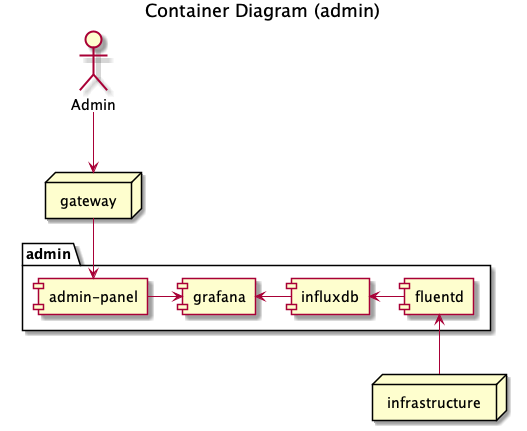

The diagram above was rendered by PlantUML. Its source (embedded in the PNG):
@startuml

title Container Diagram (admin)

actor Admin
node gateway
node infrastructure


package "admin" {
  [admin-panel]
  [fluentd]
  [grafana]
  [influxdb]
}

Admin --> [gateway]
[gateway] --> [admin-panel]
[admin-panel] -right-> [grafana]
[fluentd] -left-> [influxdb]
[influxdb] -left-> [grafana]
infrastructure -up-> [fluentd]
@enduml